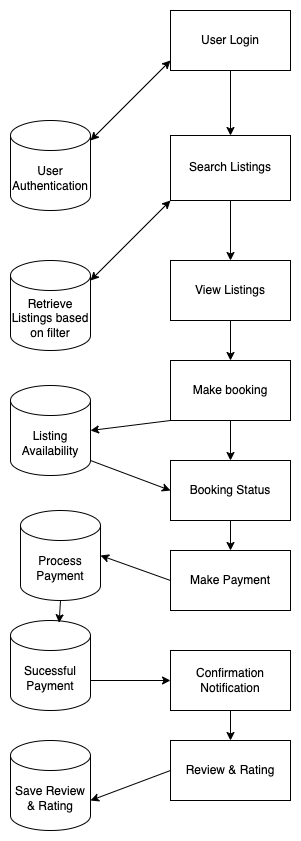

The diagram above was exported from draw.io. Its source (the exported page's mxGraphModel, read from the mxfile embedded in the PNG):
<mxGraphModel dx="925" dy="572" grid="1" gridSize="10" guides="1" tooltips="1" connect="1" arrows="1" fold="1" page="1" pageScale="1" pageWidth="827" pageHeight="1169" math="0" shadow="0">
  <root>
    <mxCell id="0" />
    <mxCell id="1" parent="0" />
    <mxCell id="HR9QsdcWaslSDMtmGKK7-91" style="edgeStyle=none;rounded=0;orthogonalLoop=1;jettySize=auto;html=1;exitX=0.5;exitY=1;exitDx=0;exitDy=0;entryX=0.5;entryY=0;entryDx=0;entryDy=0;" edge="1" parent="1" source="HR9QsdcWaslSDMtmGKK7-60" target="HR9QsdcWaslSDMtmGKK7-62">
      <mxGeometry relative="1" as="geometry" />
    </mxCell>
    <mxCell id="HR9QsdcWaslSDMtmGKK7-60" value="User Login" style="rounded=0;whiteSpace=wrap;html=1;" vertex="1" parent="1">
      <mxGeometry x="400" y="30" width="120" height="60" as="geometry" />
    </mxCell>
    <mxCell id="HR9QsdcWaslSDMtmGKK7-61" value="User Authentication" style="shape=cylinder3;whiteSpace=wrap;html=1;boundedLbl=1;backgroundOutline=1;size=15;" vertex="1" parent="1">
      <mxGeometry x="240" y="140" width="80" height="90" as="geometry" />
    </mxCell>
    <mxCell id="HR9QsdcWaslSDMtmGKK7-92" style="edgeStyle=none;rounded=0;orthogonalLoop=1;jettySize=auto;html=1;exitX=0.5;exitY=1;exitDx=0;exitDy=0;entryX=0.5;entryY=0;entryDx=0;entryDy=0;" edge="1" parent="1" source="HR9QsdcWaslSDMtmGKK7-62" target="HR9QsdcWaslSDMtmGKK7-71">
      <mxGeometry relative="1" as="geometry" />
    </mxCell>
    <mxCell id="HR9QsdcWaslSDMtmGKK7-62" value="Search Listings" style="rounded=0;whiteSpace=wrap;html=1;" vertex="1" parent="1">
      <mxGeometry x="400" y="155" width="120" height="65" as="geometry" />
    </mxCell>
    <mxCell id="HR9QsdcWaslSDMtmGKK7-63" value="Retrieve Listings based on filter" style="shape=cylinder3;whiteSpace=wrap;html=1;boundedLbl=1;backgroundOutline=1;size=15;" vertex="1" parent="1">
      <mxGeometry x="240" y="280" width="80" height="90" as="geometry" />
    </mxCell>
    <mxCell id="HR9QsdcWaslSDMtmGKK7-74" style="edgeStyle=none;rounded=0;orthogonalLoop=1;jettySize=auto;html=1;exitX=0.5;exitY=1;exitDx=0;exitDy=0;" edge="1" parent="1" source="HR9QsdcWaslSDMtmGKK7-64">
      <mxGeometry relative="1" as="geometry">
        <mxPoint x="460" y="480" as="targetPoint" />
      </mxGeometry>
    </mxCell>
    <mxCell id="HR9QsdcWaslSDMtmGKK7-64" value="Make booking" style="rounded=0;whiteSpace=wrap;html=1;" vertex="1" parent="1">
      <mxGeometry x="400" y="380" width="120" height="60" as="geometry" />
    </mxCell>
    <mxCell id="HR9QsdcWaslSDMtmGKK7-65" value="Make Payment" style="rounded=0;whiteSpace=wrap;html=1;" vertex="1" parent="1">
      <mxGeometry x="400" y="570" width="120" height="60" as="geometry" />
    </mxCell>
    <mxCell id="HR9QsdcWaslSDMtmGKK7-66" value="Process Payment" style="shape=cylinder3;whiteSpace=wrap;html=1;boundedLbl=1;backgroundOutline=1;size=15;" vertex="1" parent="1">
      <mxGeometry x="250" y="530" width="80" height="90" as="geometry" />
    </mxCell>
    <mxCell id="HR9QsdcWaslSDMtmGKK7-73" style="edgeStyle=none;rounded=0;orthogonalLoop=1;jettySize=auto;html=1;exitX=0.5;exitY=1;exitDx=0;exitDy=0;entryX=0.5;entryY=0;entryDx=0;entryDy=0;" edge="1" parent="1" source="HR9QsdcWaslSDMtmGKK7-71" target="HR9QsdcWaslSDMtmGKK7-64">
      <mxGeometry relative="1" as="geometry" />
    </mxCell>
    <mxCell id="HR9QsdcWaslSDMtmGKK7-71" value="View Listings" style="rounded=0;whiteSpace=wrap;html=1;" vertex="1" parent="1">
      <mxGeometry x="400" y="280" width="120" height="60" as="geometry" />
    </mxCell>
    <mxCell id="HR9QsdcWaslSDMtmGKK7-75" style="edgeStyle=none;rounded=0;orthogonalLoop=1;jettySize=auto;html=1;exitX=0;exitY=0.5;exitDx=0;exitDy=0;entryX=1;entryY=0.5;entryDx=0;entryDy=0;entryPerimeter=0;" edge="1" parent="1" source="HR9QsdcWaslSDMtmGKK7-65" target="HR9QsdcWaslSDMtmGKK7-66">
      <mxGeometry relative="1" as="geometry" />
    </mxCell>
    <mxCell id="HR9QsdcWaslSDMtmGKK7-86" style="edgeStyle=none;rounded=0;orthogonalLoop=1;jettySize=auto;html=1;exitX=1;exitY=0;exitDx=0;exitDy=60;exitPerimeter=0;entryX=0;entryY=0.5;entryDx=0;entryDy=0;" edge="1" parent="1" source="HR9QsdcWaslSDMtmGKK7-76" target="HR9QsdcWaslSDMtmGKK7-85">
      <mxGeometry relative="1" as="geometry" />
    </mxCell>
    <mxCell id="HR9QsdcWaslSDMtmGKK7-76" value="Sucessful Payment" style="shape=cylinder3;whiteSpace=wrap;html=1;boundedLbl=1;backgroundOutline=1;size=15;" vertex="1" parent="1">
      <mxGeometry x="240" y="640" width="80" height="90" as="geometry" />
    </mxCell>
    <mxCell id="HR9QsdcWaslSDMtmGKK7-82" style="edgeStyle=none;rounded=0;orthogonalLoop=1;jettySize=auto;html=1;exitX=1;exitY=1;exitDx=0;exitDy=-15;exitPerimeter=0;entryX=0;entryY=0.5;entryDx=0;entryDy=0;" edge="1" parent="1" source="HR9QsdcWaslSDMtmGKK7-78" target="HR9QsdcWaslSDMtmGKK7-80">
      <mxGeometry relative="1" as="geometry" />
    </mxCell>
    <mxCell id="HR9QsdcWaslSDMtmGKK7-78" value="Listing Availability" style="shape=cylinder3;whiteSpace=wrap;html=1;boundedLbl=1;backgroundOutline=1;size=15;" vertex="1" parent="1">
      <mxGeometry x="240" y="405" width="80" height="90" as="geometry" />
    </mxCell>
    <mxCell id="HR9QsdcWaslSDMtmGKK7-83" style="edgeStyle=none;rounded=0;orthogonalLoop=1;jettySize=auto;html=1;exitX=0.5;exitY=1;exitDx=0;exitDy=0;entryX=0.5;entryY=0;entryDx=0;entryDy=0;" edge="1" parent="1" source="HR9QsdcWaslSDMtmGKK7-80" target="HR9QsdcWaslSDMtmGKK7-65">
      <mxGeometry relative="1" as="geometry" />
    </mxCell>
    <mxCell id="HR9QsdcWaslSDMtmGKK7-80" value="Booking Status" style="rounded=0;whiteSpace=wrap;html=1;" vertex="1" parent="1">
      <mxGeometry x="400" y="480" width="120" height="60" as="geometry" />
    </mxCell>
    <mxCell id="HR9QsdcWaslSDMtmGKK7-81" style="edgeStyle=none;rounded=0;orthogonalLoop=1;jettySize=auto;html=1;exitX=0;exitY=1;exitDx=0;exitDy=0;entryX=1;entryY=0.5;entryDx=0;entryDy=0;entryPerimeter=0;" edge="1" parent="1" source="HR9QsdcWaslSDMtmGKK7-64" target="HR9QsdcWaslSDMtmGKK7-78">
      <mxGeometry relative="1" as="geometry" />
    </mxCell>
    <mxCell id="HR9QsdcWaslSDMtmGKK7-88" style="edgeStyle=none;rounded=0;orthogonalLoop=1;jettySize=auto;html=1;exitX=0.5;exitY=1;exitDx=0;exitDy=0;entryX=0.5;entryY=0;entryDx=0;entryDy=0;" edge="1" parent="1" source="HR9QsdcWaslSDMtmGKK7-85" target="HR9QsdcWaslSDMtmGKK7-87">
      <mxGeometry relative="1" as="geometry" />
    </mxCell>
    <mxCell id="HR9QsdcWaslSDMtmGKK7-85" value="Confirmation Notification" style="rounded=0;whiteSpace=wrap;html=1;" vertex="1" parent="1">
      <mxGeometry x="400" y="670" width="120" height="60" as="geometry" />
    </mxCell>
    <mxCell id="HR9QsdcWaslSDMtmGKK7-87" value="Review &amp;amp; Rating" style="rounded=0;whiteSpace=wrap;html=1;" vertex="1" parent="1">
      <mxGeometry x="400" y="760" width="120" height="60" as="geometry" />
    </mxCell>
    <mxCell id="HR9QsdcWaslSDMtmGKK7-89" value="Save Review &amp;amp; Rating" style="shape=cylinder3;whiteSpace=wrap;html=1;boundedLbl=1;backgroundOutline=1;size=15;" vertex="1" parent="1">
      <mxGeometry x="240" y="760" width="80" height="90" as="geometry" />
    </mxCell>
    <mxCell id="HR9QsdcWaslSDMtmGKK7-90" style="edgeStyle=none;rounded=0;orthogonalLoop=1;jettySize=auto;html=1;exitX=0;exitY=0.5;exitDx=0;exitDy=0;entryX=1;entryY=0;entryDx=0;entryDy=60;entryPerimeter=0;" edge="1" parent="1" source="HR9QsdcWaslSDMtmGKK7-87" target="HR9QsdcWaslSDMtmGKK7-89">
      <mxGeometry relative="1" as="geometry" />
    </mxCell>
    <mxCell id="HR9QsdcWaslSDMtmGKK7-94" value="" style="endArrow=classic;startArrow=classic;html=1;rounded=0;entryX=0;entryY=1;entryDx=0;entryDy=0;" edge="1" parent="1" target="HR9QsdcWaslSDMtmGKK7-62">
      <mxGeometry width="50" height="50" relative="1" as="geometry">
        <mxPoint x="320" y="300" as="sourcePoint" />
        <mxPoint x="370" y="250" as="targetPoint" />
      </mxGeometry>
    </mxCell>
    <mxCell id="HR9QsdcWaslSDMtmGKK7-95" value="" style="endArrow=classic;startArrow=classic;html=1;rounded=0;entryX=0;entryY=1;entryDx=0;entryDy=0;" edge="1" parent="1">
      <mxGeometry width="50" height="50" relative="1" as="geometry">
        <mxPoint x="320" y="160" as="sourcePoint" />
        <mxPoint x="400" y="80" as="targetPoint" />
      </mxGeometry>
    </mxCell>
    <mxCell id="HR9QsdcWaslSDMtmGKK7-96" style="edgeStyle=none;rounded=0;orthogonalLoop=1;jettySize=auto;html=1;exitX=0.5;exitY=1;exitDx=0;exitDy=0;exitPerimeter=0;entryX=0.608;entryY=0.025;entryDx=0;entryDy=0;entryPerimeter=0;" edge="1" parent="1" source="HR9QsdcWaslSDMtmGKK7-66" target="HR9QsdcWaslSDMtmGKK7-76">
      <mxGeometry relative="1" as="geometry" />
    </mxCell>
  </root>
</mxGraphModel>